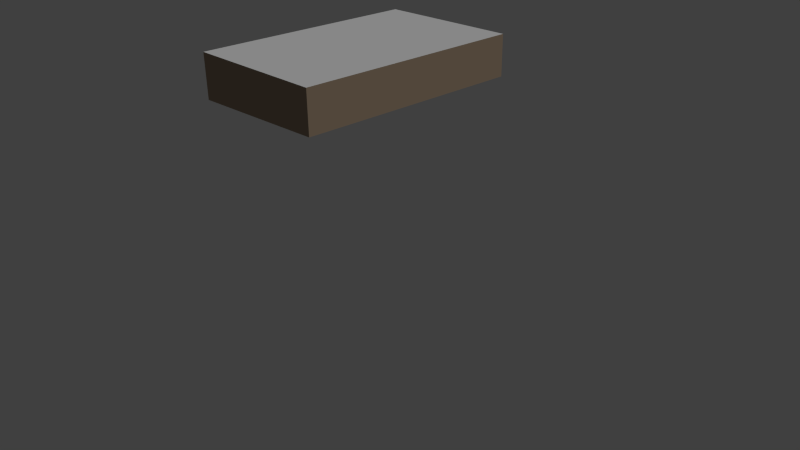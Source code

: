 # Source: calulator_V1.blend  (saved by Blender 2.76.0; exported with 4.5.12 LTS)
import bpy
from mathutils import Matrix  # noqa: F401  (used for matrix-valued properties, if any)

bpy.ops.wm.read_factory_settings(use_empty=True)
scene = bpy.context.scene
scene.name = 'Scene'

# ---- collections
col_collection_1 = bpy.data.collections.new('Collection 1'); scene.collection.children.link(col_collection_1)

# ---- materials (node trees are filled in below, after node groups)
mat_material = bpy.data.materials.new('Material')
mat_material.alpha_threshold = 0.0
mat_material.use_transparent_shadow = False
mat_material.preview_render_type = 'CUBE'
mat_material.roughness = 0.5
mat_material.line_color = (0.0, 0.0, 0.0, 1.0)
mat_material_001 = bpy.data.materials.new('Material.001')
mat_material_001.alpha_threshold = 0.0
mat_material_001.use_transparent_shadow = False
mat_material_001.diffuse_color = (0.3663, 0.2747, 0.1912, 1.0)
mat_material_001.roughness = 0.5

# ---- material node trees

# ---- world
world_world = bpy.data.worlds.new('World'); scene.world = world_world
world_world.color = (0.05088, 0.05088, 0.05088)
world_world.use_sun_shadow = False
world_world.sun_shadow_jitter_overblur = 0.0
world_world.cycles.sampling_method = 'MANUAL'
world_world.cycles.sample_map_resolution = 256

# ---- cameras
cam_camera = bpy.data.cameras.new('Camera')
cam_camera.clip_end = 100.0
cam_camera.lens = 35.0
cam_camera.sensor_width = 32.0
cam_camera.sensor_height = 18.0
cam_camera.ortho_scale = 7.314
cam_camera.dof.focus_distance = 0.0
cam_camera.dof.aperture_fstop = 128.0

# ---- lights
light_lamp = bpy.data.lights.new('Lamp', 'SUN')
light_lamp.transmission_factor = 0.0
light_lamp.cutoff_distance = 30.0
light_lamp.angle = 0.1993
light_lamp.energy = 1.0
light_lamp.shadow_buffer_clip_start = 1.001
light_lamp.shadow_soft_size = 0.1
light_lamp.shadow_cascade_max_distance = 1000.0
light_lamp.cycles.use_multiple_importance_sampling = False

# ---- meshes
me_cube = bpy.data.meshes.new('Cube')
me_cube.from_pydata([(1.127, 0.3278, -1.066), (1.127, -1.247, -1.066), (0.1261, -1.247, -1.066), (0.1261, 0.3278, -1.066), (1.127, 0.3278, -0.7654), (1.127, -1.247, -0.7654), (0.1261, -1.247, -0.7881), (0.1261, 0.3278, -0.7881)], [], [(0, 1, 2, 3), (4, 7, 6, 5), (0, 4, 5, 1), (1, 5, 6, 2), (2, 6, 7, 3), (4, 0, 3, 7)])
me_cube.polygons.foreach_set('material_index', [0, 1, 1, 1, 1, 1])
me_cube.materials.append(mat_material)
me_cube.materials.append(mat_material_001)
me_cube.use_remesh_preserve_volume = False
me_cube.use_remesh_preserve_attributes = False
me_cube.use_mirror_vertex_groups = False
me_cube.update()

# ---- objects
ob_cube = bpy.data.objects.new('Cube', me_cube)
ob_lamp = bpy.data.objects.new('Lamp', light_lamp)
ob_camera = bpy.data.objects.new('Camera', cam_camera)

# ---- transforms, parenting, visibility, modifiers, constraints
ob_cube.location = (0.0, 0.0, 0.0)
ob_cube.scale = (-2.172, -2.172, -2.172)
ob_cube.lock_rotations_4d = False
ob_cube.empty_display_type = 'ARROWS'
ob_cube.lineart.crease_threshold = 0.0
ob_lamp.location = (4.076, 1.005, 5.904)
ob_lamp.rotation_euler = (0.6503, 0.05522, 1.866)
ob_lamp.lock_rotations_4d = False
ob_lamp.empty_display_type = 'ARROWS'
ob_lamp.color = (0.0, 0.0, 0.0, 0.0)
ob_lamp.lineart.crease_threshold = 0.0
ob_camera.location = (7.481, -6.508, 5.344)
ob_camera.rotation_euler = (1.109, 0.01082, 0.8149)
ob_camera.lock_rotations_4d = False
ob_camera.empty_display_type = 'ARROWS'
ob_camera.color = (0.0, 0.0, 0.0, 0.0)
ob_camera.display_type = 'WIRE'
ob_camera.lineart.crease_threshold = 0.0

# ---- collection membership
col_collection_1.objects.link(ob_cube)
col_collection_1.objects.link(ob_lamp)
col_collection_1.objects.link(ob_camera)

# ---- scene / render settings (as saved in the file)
scene.camera = ob_camera
scene.frame_start = 1; scene.frame_end = 250; scene.frame_set(1)
scene.render.engine = 'BLENDER_EEVEE_NEXT'
scene.render.resolution_percentage = 50
scene.render.dither_intensity = 0.0
scene.cycles.use_denoising = False
scene.cycles.samples = 10
scene.cycles.sampling_pattern = 'TABULATED_SOBOL'
scene.cycles.light_sampling_threshold = 0.0
scene.cycles.use_adaptive_sampling = False
scene.cycles.use_light_tree = False
scene.cycles.blur_glossy = 0.0
scene.cycles.pixel_filter_type = 'GAUSSIAN'
scene.cycles.sample_clamp_indirect = 0.0
scene.view_settings.view_transform = 'Standard'
bpy.context.view_layer.update()
